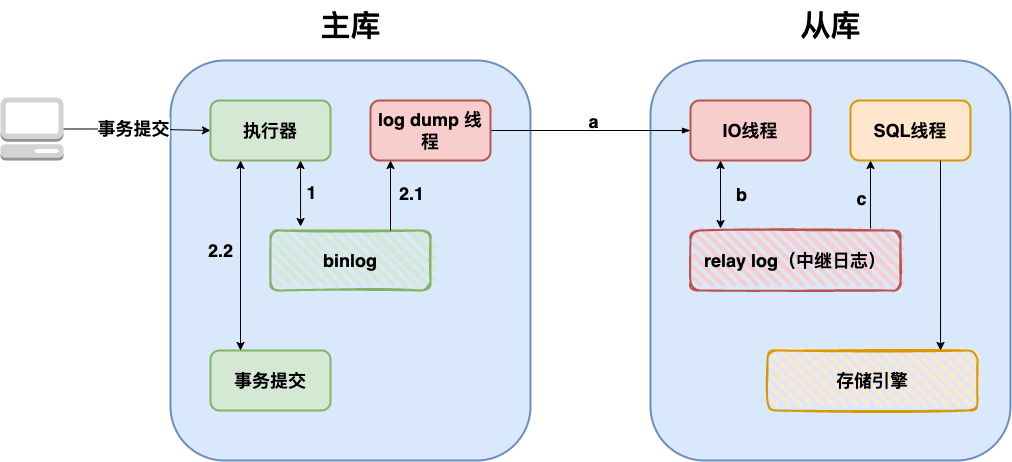

The diagram above was exported from draw.io. Its source (the exported page's mxGraphModel, read from the mxfile embedded in the PNG):
<mxGraphModel dx="2547" dy="971" grid="1" gridSize="10" guides="1" tooltips="1" connect="1" arrows="1" fold="1" page="1" pageScale="1" pageWidth="827" pageHeight="1169" math="0" shadow="0">
  <root>
    <mxCell id="0" />
    <mxCell id="1" parent="0" />
    <mxCell id="E7FTDDUMLVhQKyv-7XS1-1" value="" style="rounded=1;whiteSpace=wrap;html=1;strokeWidth=2;fillWeight=4;hachureGap=8;hachureAngle=45;fillColor=#dae8fc;sketch=0;strokeColor=#6c8ebf;fontStyle=1;fontSize=18;" vertex="1" parent="1">
      <mxGeometry x="120" y="120" width="360" height="400" as="geometry" />
    </mxCell>
    <mxCell id="E7FTDDUMLVhQKyv-7XS1-17" style="edgeStyle=orthogonalEdgeStyle;rounded=0;orthogonalLoop=1;jettySize=auto;html=1;exitX=1;exitY=0.5;exitDx=0;exitDy=0;exitPerimeter=0;entryX=0;entryY=0.5;entryDx=0;entryDy=0;fontStyle=1;fontSize=18;" edge="1" parent="1" source="E7FTDDUMLVhQKyv-7XS1-4" target="E7FTDDUMLVhQKyv-7XS1-5">
      <mxGeometry relative="1" as="geometry" />
    </mxCell>
    <mxCell id="E7FTDDUMLVhQKyv-7XS1-35" value="事务提交" style="edgeLabel;html=1;align=center;verticalAlign=middle;resizable=0;points=[];fontStyle=1;fontSize=18;" vertex="1" connectable="0" parent="E7FTDDUMLVhQKyv-7XS1-17">
      <mxGeometry x="-0.0769" y="1" relative="1" as="geometry">
        <mxPoint as="offset" />
      </mxGeometry>
    </mxCell>
    <mxCell id="E7FTDDUMLVhQKyv-7XS1-4" value="" style="outlineConnect=0;dashed=0;verticalLabelPosition=bottom;verticalAlign=top;align=center;html=1;shape=mxgraph.aws3.management_console;fillColor=#D2D3D3;gradientColor=none;sketch=0;fontStyle=1;fontSize=18;" vertex="1" parent="1">
      <mxGeometry x="-50" y="157" width="63" height="63" as="geometry" />
    </mxCell>
    <mxCell id="E7FTDDUMLVhQKyv-7XS1-5" value="执行器" style="rounded=1;whiteSpace=wrap;html=1;strokeWidth=2;fillWeight=4;hachureGap=8;hachureAngle=45;fillColor=#d5e8d4;sketch=0;fontStyle=1;fontSize=18;strokeColor=#82b366;" vertex="1" parent="1">
      <mxGeometry x="160" y="160" width="120" height="60" as="geometry" />
    </mxCell>
    <mxCell id="E7FTDDUMLVhQKyv-7XS1-6" value="" style="rounded=1;whiteSpace=wrap;html=1;strokeWidth=2;fillWeight=4;hachureGap=8;hachureAngle=45;fillColor=#dae8fc;sketch=0;strokeColor=#6c8ebf;fontStyle=1;fontSize=18;" vertex="1" parent="1">
      <mxGeometry x="600" y="120" width="360" height="400" as="geometry" />
    </mxCell>
    <mxCell id="E7FTDDUMLVhQKyv-7XS1-25" style="edgeStyle=none;rounded=0;orthogonalLoop=1;jettySize=auto;html=1;endArrow=blockThin;endFill=1;fontStyle=1;fontSize=18;" edge="1" parent="1" source="E7FTDDUMLVhQKyv-7XS1-7" target="E7FTDDUMLVhQKyv-7XS1-9">
      <mxGeometry relative="1" as="geometry" />
    </mxCell>
    <mxCell id="E7FTDDUMLVhQKyv-7XS1-32" value="a" style="edgeLabel;html=1;align=center;verticalAlign=middle;resizable=0;points=[];labelBackgroundColor=none;fontStyle=1;fontSize=18;" vertex="1" connectable="0" parent="E7FTDDUMLVhQKyv-7XS1-25">
      <mxGeometry x="0.0121" y="2" relative="1" as="geometry">
        <mxPoint y="-8" as="offset" />
      </mxGeometry>
    </mxCell>
    <mxCell id="E7FTDDUMLVhQKyv-7XS1-7" value="log dump 线程" style="rounded=1;whiteSpace=wrap;html=1;strokeWidth=2;fillWeight=4;hachureGap=8;hachureAngle=45;fillColor=#f8cecc;sketch=0;fontStyle=1;fontSize=18;strokeColor=#b85450;" vertex="1" parent="1">
      <mxGeometry x="320" y="160" width="120" height="60" as="geometry" />
    </mxCell>
    <mxCell id="E7FTDDUMLVhQKyv-7XS1-8" value="事务提交" style="rounded=1;whiteSpace=wrap;html=1;strokeWidth=2;fillWeight=4;hachureGap=8;hachureAngle=45;fillColor=#d5e8d4;sketch=0;fontStyle=1;fontSize=18;strokeColor=#82b366;" vertex="1" parent="1">
      <mxGeometry x="160" y="410" width="120" height="60" as="geometry" />
    </mxCell>
    <mxCell id="E7FTDDUMLVhQKyv-7XS1-9" value="IO线程" style="rounded=1;whiteSpace=wrap;html=1;strokeWidth=2;fillWeight=4;hachureGap=8;hachureAngle=45;fillColor=#f8cecc;sketch=0;fontStyle=1;fontSize=18;strokeColor=#b85450;" vertex="1" parent="1">
      <mxGeometry x="640" y="160" width="120" height="60" as="geometry" />
    </mxCell>
    <mxCell id="E7FTDDUMLVhQKyv-7XS1-10" value="SQL线程" style="rounded=1;whiteSpace=wrap;html=1;strokeWidth=2;fillWeight=4;hachureGap=8;hachureAngle=45;fillColor=#ffe6cc;sketch=0;fontStyle=1;fontSize=18;strokeColor=#d79b00;" vertex="1" parent="1">
      <mxGeometry x="800" y="160" width="120" height="60" as="geometry" />
    </mxCell>
    <mxCell id="E7FTDDUMLVhQKyv-7XS1-12" value="relay log（中继日志）" style="rounded=1;whiteSpace=wrap;html=1;strokeWidth=2;fillWeight=4;hachureGap=8;hachureAngle=45;fillColor=#f8cecc;sketch=1;fontStyle=1;fontSize=18;strokeColor=#b85450;" vertex="1" parent="1">
      <mxGeometry x="640" y="290" width="210" height="60" as="geometry" />
    </mxCell>
    <mxCell id="E7FTDDUMLVhQKyv-7XS1-15" value="存储引擎" style="rounded=1;whiteSpace=wrap;html=1;strokeWidth=2;fillWeight=4;hachureGap=8;hachureAngle=45;fillColor=#ffe6cc;sketch=1;fontStyle=1;fontSize=18;strokeColor=#d79b00;" vertex="1" parent="1">
      <mxGeometry x="717" y="410" width="210" height="60" as="geometry" />
    </mxCell>
    <mxCell id="E7FTDDUMLVhQKyv-7XS1-16" value="binlog" style="rounded=1;whiteSpace=wrap;html=1;strokeWidth=2;fillWeight=4;hachureGap=8;hachureAngle=45;fillColor=#d5e8d4;sketch=1;fontStyle=1;fontSize=18;strokeColor=#82b366;" vertex="1" parent="1">
      <mxGeometry x="220" y="290" width="160" height="60" as="geometry" />
    </mxCell>
    <mxCell id="E7FTDDUMLVhQKyv-7XS1-21" value="2.2" style="endArrow=classic;startArrow=classic;html=1;rounded=0;entryX=0.25;entryY=1;entryDx=0;entryDy=0;exitX=0.25;exitY=0;exitDx=0;exitDy=0;labelBackgroundColor=none;fontStyle=1;fontSize=18;" edge="1" parent="1" source="E7FTDDUMLVhQKyv-7XS1-8" target="E7FTDDUMLVhQKyv-7XS1-5">
      <mxGeometry x="0.0526" y="20" width="50" height="50" relative="1" as="geometry">
        <mxPoint x="150" y="320" as="sourcePoint" />
        <mxPoint x="200" y="270" as="targetPoint" />
        <mxPoint as="offset" />
      </mxGeometry>
    </mxCell>
    <mxCell id="E7FTDDUMLVhQKyv-7XS1-22" value="" style="endArrow=classic;startArrow=classic;html=1;rounded=0;entryX=0.75;entryY=1;entryDx=0;entryDy=0;exitX=0.188;exitY=-0.067;exitDx=0;exitDy=0;exitPerimeter=0;fontStyle=1;fontSize=18;" edge="1" parent="1" source="E7FTDDUMLVhQKyv-7XS1-16" target="E7FTDDUMLVhQKyv-7XS1-5">
      <mxGeometry width="50" height="50" relative="1" as="geometry">
        <mxPoint x="210" y="280" as="sourcePoint" />
        <mxPoint x="260" y="230" as="targetPoint" />
      </mxGeometry>
    </mxCell>
    <mxCell id="E7FTDDUMLVhQKyv-7XS1-30" value="1" style="edgeLabel;html=1;align=center;verticalAlign=middle;resizable=0;points=[];labelBackgroundColor=none;fontStyle=1;fontSize=18;" vertex="1" connectable="0" parent="E7FTDDUMLVhQKyv-7XS1-22">
      <mxGeometry x="0.0556" relative="1" as="geometry">
        <mxPoint x="10" as="offset" />
      </mxGeometry>
    </mxCell>
    <mxCell id="E7FTDDUMLVhQKyv-7XS1-23" value="" style="endArrow=classic;html=1;rounded=0;exitX=0.75;exitY=0;exitDx=0;exitDy=0;fontStyle=1;fontSize=18;" edge="1" parent="1" source="E7FTDDUMLVhQKyv-7XS1-16">
      <mxGeometry width="50" height="50" relative="1" as="geometry">
        <mxPoint x="380" y="380" as="sourcePoint" />
        <mxPoint x="340" y="220" as="targetPoint" />
      </mxGeometry>
    </mxCell>
    <mxCell id="E7FTDDUMLVhQKyv-7XS1-31" value="2.1" style="edgeLabel;html=1;align=center;verticalAlign=middle;resizable=0;points=[];labelBackgroundColor=none;fontStyle=1;fontSize=18;" vertex="1" connectable="0" parent="E7FTDDUMLVhQKyv-7XS1-23">
      <mxGeometry x="0.1098" y="2" relative="1" as="geometry">
        <mxPoint x="22" as="offset" />
      </mxGeometry>
    </mxCell>
    <mxCell id="E7FTDDUMLVhQKyv-7XS1-27" value="" style="endArrow=classic;startArrow=classic;html=1;rounded=0;exitX=0.143;exitY=-0.033;exitDx=0;exitDy=0;exitPerimeter=0;entryX=0.25;entryY=1;entryDx=0;entryDy=0;fontStyle=1;fontSize=18;" edge="1" parent="1" source="E7FTDDUMLVhQKyv-7XS1-12" target="E7FTDDUMLVhQKyv-7XS1-9">
      <mxGeometry width="50" height="50" relative="1" as="geometry">
        <mxPoint x="640" y="261.5" as="sourcePoint" />
        <mxPoint x="680" y="221.5" as="targetPoint" />
      </mxGeometry>
    </mxCell>
    <mxCell id="E7FTDDUMLVhQKyv-7XS1-33" value="b" style="edgeLabel;html=1;align=center;verticalAlign=middle;resizable=0;points=[];labelBackgroundColor=none;fontStyle=1;fontSize=18;" vertex="1" connectable="0" parent="E7FTDDUMLVhQKyv-7XS1-27">
      <mxGeometry x="0.022" y="2" relative="1" as="geometry">
        <mxPoint x="22" as="offset" />
      </mxGeometry>
    </mxCell>
    <mxCell id="E7FTDDUMLVhQKyv-7XS1-28" value="" style="endArrow=classic;html=1;rounded=0;exitX=0.857;exitY=-0.033;exitDx=0;exitDy=0;exitPerimeter=0;fontStyle=1;fontSize=18;" edge="1" parent="1" source="E7FTDDUMLVhQKyv-7XS1-12">
      <mxGeometry width="50" height="50" relative="1" as="geometry">
        <mxPoint x="720" y="280" as="sourcePoint" />
        <mxPoint x="820" y="220" as="targetPoint" />
      </mxGeometry>
    </mxCell>
    <mxCell id="E7FTDDUMLVhQKyv-7XS1-34" value="c" style="edgeLabel;html=1;align=center;verticalAlign=middle;resizable=0;points=[];labelBackgroundColor=none;fontStyle=1;fontSize=18;" vertex="1" connectable="0" parent="E7FTDDUMLVhQKyv-7XS1-28">
      <mxGeometry x="-0.1018" y="-2" relative="1" as="geometry">
        <mxPoint x="-12" as="offset" />
      </mxGeometry>
    </mxCell>
    <mxCell id="E7FTDDUMLVhQKyv-7XS1-29" value="" style="endArrow=classic;html=1;rounded=0;exitX=0.75;exitY=1;exitDx=0;exitDy=0;entryX=0.824;entryY=0;entryDx=0;entryDy=0;entryPerimeter=0;fontStyle=1;fontSize=18;" edge="1" parent="1" source="E7FTDDUMLVhQKyv-7XS1-10" target="E7FTDDUMLVhQKyv-7XS1-15">
      <mxGeometry width="50" height="50" relative="1" as="geometry">
        <mxPoint x="550" y="380" as="sourcePoint" />
        <mxPoint x="890" y="400" as="targetPoint" />
      </mxGeometry>
    </mxCell>
    <mxCell id="E7FTDDUMLVhQKyv-7XS1-37" value="主库" style="text;html=1;align=center;verticalAlign=middle;resizable=0;points=[];autosize=1;strokeColor=none;fillColor=none;fontSize=30;fontStyle=1" vertex="1" parent="1">
      <mxGeometry x="260" y="60" width="80" height="50" as="geometry" />
    </mxCell>
    <mxCell id="E7FTDDUMLVhQKyv-7XS1-38" value="从库" style="text;html=1;align=center;verticalAlign=middle;resizable=0;points=[];autosize=1;strokeColor=none;fillColor=none;fontSize=30;fontStyle=1" vertex="1" parent="1">
      <mxGeometry x="740" y="60" width="80" height="50" as="geometry" />
    </mxCell>
  </root>
</mxGraphModel>